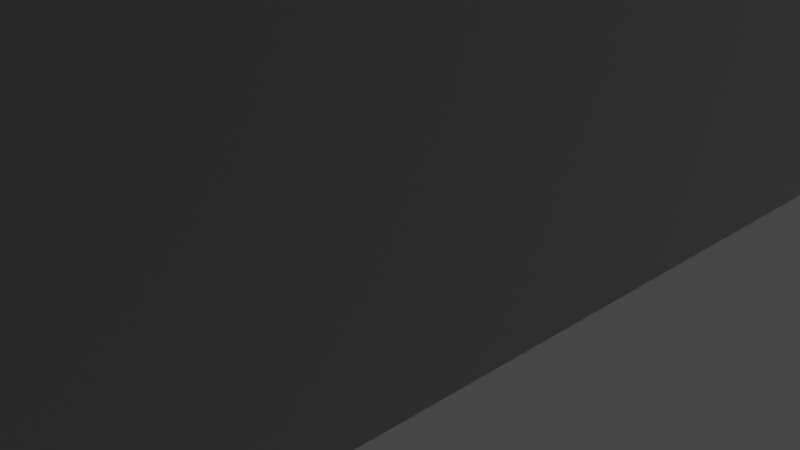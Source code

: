 # Source: Hallway_Together.blend  (saved by Blender 2.81.16; exported with 4.5.12 LTS)
import bpy
from mathutils import Matrix  # noqa: F401  (used for matrix-valued properties, if any)

bpy.ops.wm.read_factory_settings(use_empty=True)
scene = bpy.context.scene
scene.name = 'Scene'

# ---- collections
col_collection = bpy.data.collections.new('Collection'); scene.collection.children.link(col_collection)

# ---- images (referenced by path relative to the original .blend; pixels are not part of the script)
import os
ASSET_DIR = os.environ.get("B2B_ASSET_DIR", "")  # directory of the original .blend (textures are referenced by path, not embedded)
HERE = os.path.dirname(os.path.abspath(__file__))  # packed textures are extracted next to this script under _unpacked/

def load_image(name, relpath, width, height, colorspace="sRGB"):
    """Load a texture the original file referenced (path relative to the .blend, or extracted next to this script)."""
    p = next((c for c in (os.path.join(HERE, relpath), os.path.join(ASSET_DIR, relpath)) if relpath and os.path.exists(c)), "")
    if p:
        img = bpy.data.images.load(p, check_existing=True)
        img.name = name
    else:  # same state as the original file: an image datablock whose file is absent (Cycles renders it pink)
        img = bpy.data.images.new(name, width, height)
        img.source = "FILE"
        img.filepath = "//" + (relpath or name)
    img.colorspace_settings.name = colorspace
    return img
img_untitled_001 = load_image('Untitled.001', 'Untitled.001.png', 1024, 1024, 'sRGB')
img_hallway_texture_png = load_image('Hallway texture.png', 'Hallway texture.png', 1024, 1024, 'sRGB')

# ---- materials (node trees are filled in below, after node groups)
mat_material_001 = bpy.data.materials.new('Material.001')
mat_material_001.use_transparent_shadow = False

# ---- material node trees
mat_material_001.use_nodes = True; mat_material_001.node_tree.nodes.clear()
_N = mat_material_001.node_tree.nodes; _L = mat_material_001.node_tree.links
n0 = _N.new('ShaderNodeOutputMaterial'); n0.name = 'Material Output'; n0.location = (300, 300)
n1 = _N.new('ShaderNodeBsdfPrincipled'); n1.name = 'Principled BSDF'; n1.location = (-14, 291)
n1.distribution = 'GGX'
n1.subsurface_method = 'BURLEY'
n1.inputs[2].default_value = 0.9591
n1.inputs[3].default_value = 0.0
n1.inputs[13].default_value = 0.5182
n1.inputs[20].default_value = 0.0
n1.inputs[27].default_value = (0.0, 0.0, 0.0, 1.0)
n1.inputs[28].default_value = 1.0
n2 = _N.new('ShaderNodeTexImage'); n2.name = 'Image Texture.001'; n2.location = (-366, -32)
n2.image = img_untitled_001
n3 = _N.new('ShaderNodeTexImage'); n3.name = 'Image Texture'; n3.location = (-365, 251)
n3.image = img_hallway_texture_png
_L.new(n1.outputs[0], n0.inputs[0])
_L.new(n3.outputs[0], n1.inputs[0])
n0.is_active_output = True

# ---- world
world_world = bpy.data.worlds.new('World'); scene.world = world_world
world_world.use_nodes = True; world_world.node_tree.nodes.clear()
_N = world_world.node_tree.nodes; _L = world_world.node_tree.links
n0 = _N.new('ShaderNodeOutputWorld'); n0.name = 'World Output'; n0.location = (300, 300)
n1 = _N.new('ShaderNodeBackground'); n1.name = 'Background'; n1.location = (10, 300)
n1.inputs[0].default_value = (0.05088, 0.05088, 0.05088, 1.0)
_L.new(n1.outputs[0], n0.inputs[0])
n0.is_active_output = True
world_world.color = (0.05088, 0.05088, 0.05088)
world_world.use_sun_shadow = False
world_world.sun_shadow_jitter_overblur = 0.0

# ---- cameras
cam_camera = bpy.data.cameras.new('Camera')
cam_camera.clip_end = 100.0
cam_camera.ortho_scale = 7.314

# ---- lights
light_light = bpy.data.lights.new('Light', 'SPOT')
light_light.color = (1.0, 0.5571, 0.2571)
light_light.transmission_factor = 0.0
light_light.energy = 611.8
light_light.shadow_maximum_resolution = 0.006
light_light.use_absolute_resolution = True
light_light.spot_blend = 1.0
light_light.spot_size = 3.142

# ---- meshes
me_plane_002 = bpy.data.meshes.new('Plane.002')
me_plane_002.from_pydata([(-2.0, -8.0, 0.0), (2.0, -8.0, 0.0), (-2.0, 7.999, -0.0009887), (2.0, 7.999, 0.0), (-2.0, -8.0, 5.0), (-2.0, 7.999, 5.0), (2.001, -8.0, 5.0), (2.0, 7.999, 5.001), (-2.0, 4.8, -0.000791), (-2.0, 1.6, -0.0005932), (-2.0, -1.6, -0.0003955), (-2.0, -4.8, -0.0001977), (2.0, -4.8, 0.0), (2.0, -1.6, 0.0), (2.0, 1.6, 0.0), (2.0, 4.8, 0.0), (-2.0, 4.8, 5.0), (-2.0, 1.6, 5.0), (-2.0, -1.6, 5.0), (-2.0, -4.8, 5.0), (2.0, 4.8, 5.001), (2.0, 1.6, 5.0), (2.0, -1.6, 5.0), (2.0, -4.8, 5.0), (2.0, 7.999, 1.646), (2.0, 7.999, 3.313), (2.0, -8.0, 3.313), (2.0, -8.0, 1.646), (2.0, -4.8, 1.646), (2.0, -4.8, 3.313), (2.0, -1.6, 1.646), (2.0, -1.6, 3.313), (2.0, 1.6, 1.646), (2.0, 1.6, 3.313), (2.0, 4.8, 1.646), (2.0, 4.8, 3.313), (-2.0, 7.999, 1.666), (-2.0, 7.999, 3.333), (-2.0, -8.0, 3.333), (-2.0, -8.0, 1.667), (-2.0, -4.8, 1.667), (-2.0, -4.8, 3.333), (-2.0, -1.6, 1.666), (-2.0, -1.6, 3.333), (-2.0, 1.6, 1.666), (-2.0, 1.6, 3.333), (-2.0, 4.8, 1.666), (-2.0, 4.8, 3.333), (0.6669, 7.999, 5.0), (-0.6664, 7.999, 5.0), (-0.6663, -8.0, 5.0), (0.6671, -8.0, 5.0), (0.6671, -4.8, 5.0), (-0.6663, -4.8, 5.0), (0.667, -1.6, 5.0), (-0.6664, -1.6, 5.0), (0.667, 1.6, 5.0), (-0.6664, 1.6, 5.0), (0.6669, 4.8, 5.0), (-0.6664, 4.8, 5.0), (-0.6666, -8.0, 0.0), (0.6669, -8.0, 0.0), (0.667, 7.999, -0.0003296), (-0.6663, 7.999, -0.0006591), (0.6669, -4.8, -6.591e-05), (-0.6665, -4.8, -0.0001318), (0.6669, -1.6, -0.0001318), (-0.6664, -1.6, -0.0002637), (0.667, 1.6, -0.0001977), (-0.6664, 1.6, -0.0003955), (0.667, 4.8, -0.0002637), (-0.6663, 4.8, -0.0005273)], [], [(70, 15, 3, 62), (46, 8, 2, 36), (34, 15, 3, 24), (58, 20, 7, 48), (51, 6, 23, 52), (52, 23, 22, 54), (54, 22, 21, 56), (56, 21, 20, 58), (27, 1, 12, 28), (28, 12, 13, 30), (30, 13, 14, 32), (32, 14, 15, 34), (39, 0, 11, 40), (40, 11, 10, 42), (42, 10, 9, 44), (44, 9, 8, 46), (61, 1, 12, 64), (64, 12, 13, 66), (66, 13, 14, 68), (68, 14, 15, 70), (21, 33, 35, 20), (33, 32, 34, 35), (22, 31, 33, 21), (31, 30, 32, 33), (23, 29, 31, 22), (29, 28, 30, 31), (6, 26, 29, 23), (26, 27, 28, 29), (20, 35, 25, 7), (35, 34, 24, 25), (17, 45, 47, 16), (45, 44, 46, 47), (18, 43, 45, 17), (43, 42, 44, 45), (19, 41, 43, 18), (41, 40, 42, 43), (4, 38, 41, 19), (38, 39, 40, 41), (16, 47, 37, 5), (47, 46, 36, 37), (17, 57, 59, 16), (57, 56, 58, 59), (18, 55, 57, 17), (55, 54, 56, 57), (19, 53, 55, 18), (53, 52, 54, 55), (4, 50, 53, 19), (50, 51, 52, 53), (16, 59, 49, 5), (59, 58, 48, 49), (9, 69, 71, 8), (69, 68, 70, 71), (10, 67, 69, 9), (67, 66, 68, 69), (11, 65, 67, 10), (65, 64, 66, 67), (0, 60, 65, 11), (60, 61, 64, 65), (8, 71, 63, 2), (71, 70, 62, 63)])
_uv = me_plane_002.uv_layers.new(name='UVMap')
_uv.uv.foreach_set('vector', [0.7108, 0.5739, 0.7108, 0.4999, 0.8884, 0.4999, 0.8884, 0.5739, 0.1899, 0.9052, 0.1899, 0.9936, 0.02029, 0.9936, 0.02029, 0.9052, 0.7108, 0.4085, 0.7108, 0.4999, 0.8884, 0.4999, 0.8884, 0.4085, 0.7108, 0.1482, 0.7108, 0.2222, 0.8884, 0.2222, 0.8884, 0.1482, 0.0001397, 0.1482, 0.0001398, 0.2222, 0.1778, 0.2222, 0.1778, 0.1482, 0.1778, 0.1482, 0.1778, 0.2222, 0.3555, 0.2222, 0.3555, 0.1482, 0.3555, 0.1482, 0.3555, 0.2222, 0.5331, 0.2222, 0.5331, 0.1482, 0.5331, 0.1482, 0.5331, 0.2222, 0.7108, 0.2222, 0.7108, 0.1482, 0.000136, 0.4084, 0.0001341, 0.4998, 0.1778, 0.4998, 0.1778, 0.4084, 0.1778, 0.4084, 0.1778, 0.4998, 0.3555, 0.4999, 0.3555, 0.4084, 0.3555, 0.4084, 0.3555, 0.4999, 0.5331, 0.4999, 0.5331, 0.4084, 0.5331, 0.4084, 0.5331, 0.4999, 0.7108, 0.4999, 0.7108, 0.4085, 0.8683, 0.9052, 0.8683, 0.9935, 0.6987, 0.9935, 0.6987, 0.9052, 0.6987, 0.9052, 0.6987, 0.9935, 0.5291, 0.9935, 0.5291, 0.9052, 0.5291, 0.9052, 0.5291, 0.9935, 0.3595, 0.9935, 0.3595, 0.9052, 0.3595, 0.9052, 0.3595, 0.9935, 0.1899, 0.9936, 0.1899, 0.9052, 0.0001327, 0.5739, 0.0001341, 0.4998, 0.1778, 0.4998, 0.1778, 0.5739, 0.1778, 0.5739, 0.1778, 0.4998, 0.3555, 0.4999, 0.3555, 0.5739, 0.3555, 0.5739, 0.3555, 0.4999, 0.5331, 0.4999, 0.5331, 0.5739, 0.5331, 0.5739, 0.5331, 0.4999, 0.7108, 0.4999, 0.7108, 0.5739, 0.5331, 0.2222, 0.5331, 0.3159, 0.7108, 0.3159, 0.7108, 0.2222, 0.5331, 0.3159, 0.5331, 0.4084, 0.7108, 0.4085, 0.7108, 0.3159, 0.3555, 0.2222, 0.3555, 0.3159, 0.5331, 0.3159, 0.5331, 0.2222, 0.3555, 0.3159, 0.3555, 0.4084, 0.5331, 0.4084, 0.5331, 0.3159, 0.1778, 0.2222, 0.1778, 0.3159, 0.3555, 0.3159, 0.3555, 0.2222, 0.1778, 0.3159, 0.1778, 0.4084, 0.3555, 0.4084, 0.3555, 0.3159, 0.0001398, 0.2222, 0.0001379, 0.3159, 0.1778, 0.3159, 0.1778, 0.2222, 0.0001379, 0.3159, 0.000136, 0.4084, 0.1778, 0.4084, 0.1778, 0.3159, 0.7108, 0.2222, 0.7108, 0.3159, 0.8884, 0.3159, 0.8884, 0.2222, 0.7108, 0.3159, 0.7108, 0.4085, 0.8884, 0.4085, 0.8884, 0.3159, 0.3595, 0.7285, 0.3595, 0.8169, 0.1899, 0.8169, 0.1899, 0.7285, 0.3595, 0.8169, 0.3595, 0.9052, 0.1899, 0.9052, 0.1899, 0.8169, 0.5291, 0.7285, 0.5291, 0.8169, 0.3595, 0.8169, 0.3595, 0.7285, 0.5291, 0.8169, 0.5291, 0.9052, 0.3595, 0.9052, 0.3595, 0.8169, 0.6987, 0.7285, 0.6987, 0.8168, 0.5291, 0.8169, 0.5291, 0.7285, 0.6987, 0.8168, 0.6987, 0.9052, 0.5291, 0.9052, 0.5291, 0.8169, 0.8683, 0.7285, 0.8683, 0.8168, 0.6987, 0.8168, 0.6987, 0.7285, 0.8683, 0.8168, 0.8683, 0.9052, 0.6987, 0.9052, 0.6987, 0.8168, 0.1899, 0.7285, 0.1899, 0.8169, 0.02029, 0.8169, 0.02029, 0.7285, 0.1899, 0.8169, 0.1899, 0.9052, 0.02029, 0.9052, 0.02029, 0.8169, 0.5331, 0.0001298, 0.5331, 0.07416, 0.7108, 0.07416, 0.7108, 0.0001298, 0.5331, 0.07416, 0.5331, 0.1482, 0.7108, 0.1482, 0.7108, 0.07416, 0.3555, 0.0001298, 0.3555, 0.07416, 0.5331, 0.07416, 0.5331, 0.0001298, 0.3555, 0.07416, 0.3555, 0.1482, 0.5331, 0.1482, 0.5331, 0.07416, 0.1778, 0.0001298, 0.1778, 0.07416, 0.3555, 0.07416, 0.3555, 0.0001298, 0.1778, 0.07416, 0.1778, 0.1482, 0.3555, 0.1482, 0.3555, 0.07416, 0.0001397, 0.0001298, 0.0001397, 0.07416, 0.1778, 0.07416, 0.1778, 0.0001298, 0.0001397, 0.07416, 0.0001397, 0.1482, 0.1778, 0.1482, 0.1778, 0.07416, 0.7108, 0.0001298, 0.7108, 0.07416, 0.8884, 0.07416, 0.8884, 0.0001297, 0.7108, 0.07416, 0.7108, 0.1482, 0.8884, 0.1482, 0.8884, 0.07416, 0.5331, 0.7219, 0.5331, 0.6479, 0.7108, 0.6479, 0.7108, 0.7219, 0.5331, 0.6479, 0.5331, 0.5739, 0.7108, 0.5739, 0.7108, 0.6479, 0.3555, 0.7219, 0.3555, 0.6479, 0.5331, 0.6479, 0.5331, 0.7219, 0.3555, 0.6479, 0.3555, 0.5739, 0.5331, 0.5739, 0.5331, 0.6479, 0.1778, 0.7219, 0.1778, 0.6479, 0.3555, 0.6479, 0.3555, 0.7219, 0.1778, 0.6479, 0.1778, 0.5739, 0.3555, 0.5739, 0.3555, 0.6479, 0.0001297, 0.7219, 0.0001312, 0.6479, 0.1778, 0.6479, 0.1778, 0.7219, 0.0001312, 0.6479, 0.0001327, 0.5739, 0.1778, 0.5739, 0.1778, 0.6479, 0.7108, 0.7219, 0.7108, 0.6479, 0.8884, 0.6479, 0.8884, 0.7219, 0.7108, 0.6479, 0.7108, 0.5739, 0.8884, 0.5739, 0.8884, 0.6479])
me_plane_002.materials.append(mat_material_001)
me_plane_002.materials.append(None)
me_plane_002.use_remesh_fix_poles = True
me_plane_002.use_remesh_preserve_attributes = False
me_plane_002.use_mirror_vertex_groups = False
me_plane_002.update()

# ---- objects
ob_light = bpy.data.objects.new('Light', light_light)
ob_camera = bpy.data.objects.new('Camera', cam_camera)
ob_hallway = bpy.data.objects.new('Hallway', me_plane_002)

# ---- transforms, parenting, visibility, modifiers, constraints
ob_light.location = (0.1003, 0.7792, 3.833)
ob_light.rotation_euler = (0.09355, 0.2052, 1.792)
ob_light.lock_rotations_4d = False
ob_light.empty_display_type = 'ARROWS'
ob_light.color = (0.0, 0.0, 0.0, 0.0)
ob_light.lineart.crease_threshold = 0.0
ob_camera.location = (7.359, -6.926, 4.958)
ob_camera.rotation_euler = (1.109, 0.0, 0.8149)
ob_camera.lock_rotations_4d = False
ob_camera.empty_display_type = 'ARROWS'
ob_camera.color = (0.0, 0.0, 0.0, 0.0)
ob_camera.display_type = 'WIRE'
ob_camera.lineart.crease_threshold = 0.0
ob_hallway.location = (2.5, 0.0, 2.0)
ob_hallway.rotation_euler = (-0.0, -1.571, -0.0)
ob_hallway.lineart.crease_threshold = 0.0

# ---- collection membership
col_collection.objects.link(ob_light)
col_collection.objects.link(ob_camera)
col_collection.objects.link(ob_hallway)

# ---- scene / render settings (as saved in the file)
scene.camera = ob_camera
scene.frame_start = 1; scene.frame_end = 250; scene.frame_set(52)
scene.render.engine = 'BLENDER_EEVEE_NEXT'
scene.cycles.use_denoising = False
scene.cycles.samples = 128
scene.cycles.sampling_pattern = 'TABULATED_SOBOL'
scene.cycles.use_adaptive_sampling = False
scene.cycles.use_light_tree = False
scene.view_settings.view_transform = 'Filmic'
bpy.context.view_layer.update()
